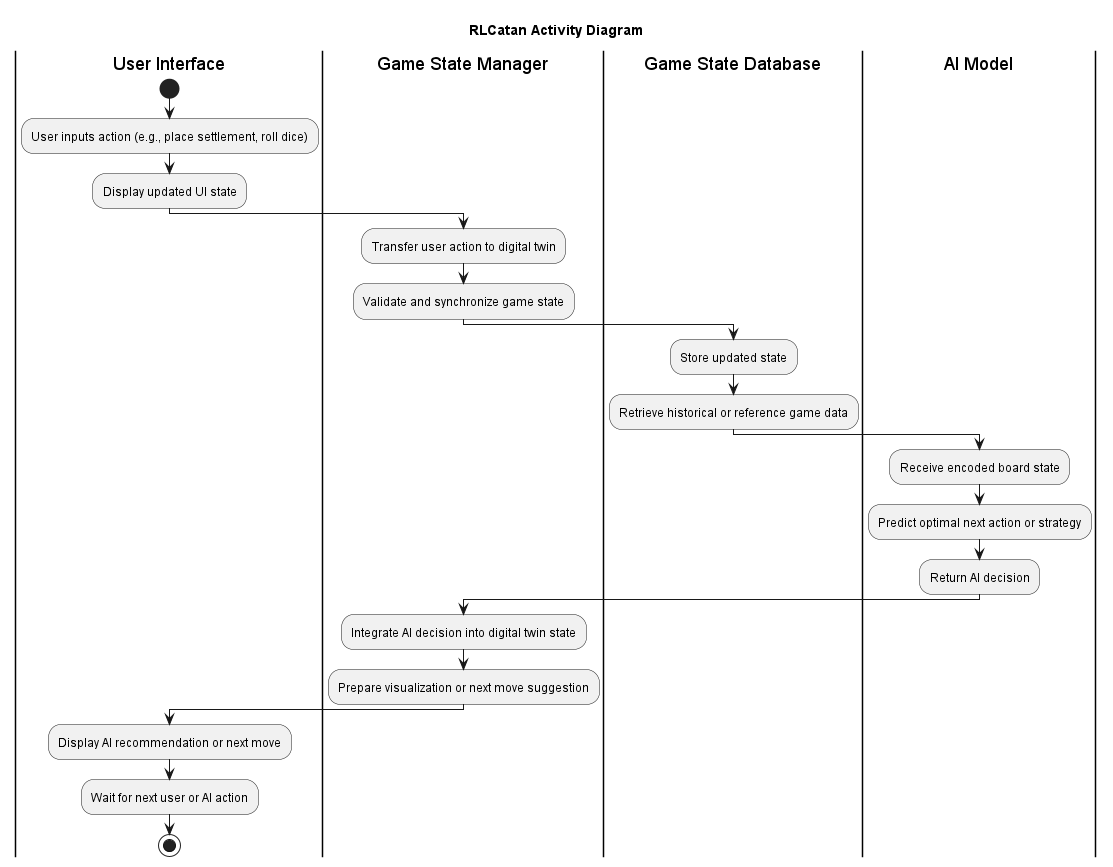

The diagram above was rendered by PlantUML. Its source (embedded in the PNG):
@startuml
title RLCatan Activity Diagram

|User Interface|
start
:User inputs action (e.g., place settlement, roll dice);
:Display updated UI state;

|Game State Manager|
:Transfer user action to digital twin;
:Validate and synchronize game state;

|Game State Database|
:Store updated state;
:Retrieve historical or reference game data;

|AI Model|
:Receive encoded board state;
:Predict optimal next action or strategy;
:Return AI decision;

|Game State Manager|
:Integrate AI decision into digital twin state;
:Prepare visualization or next move suggestion;

|User Interface|
:Display AI recommendation or next move;
:Wait for next user or AI action;

stop
@enduml